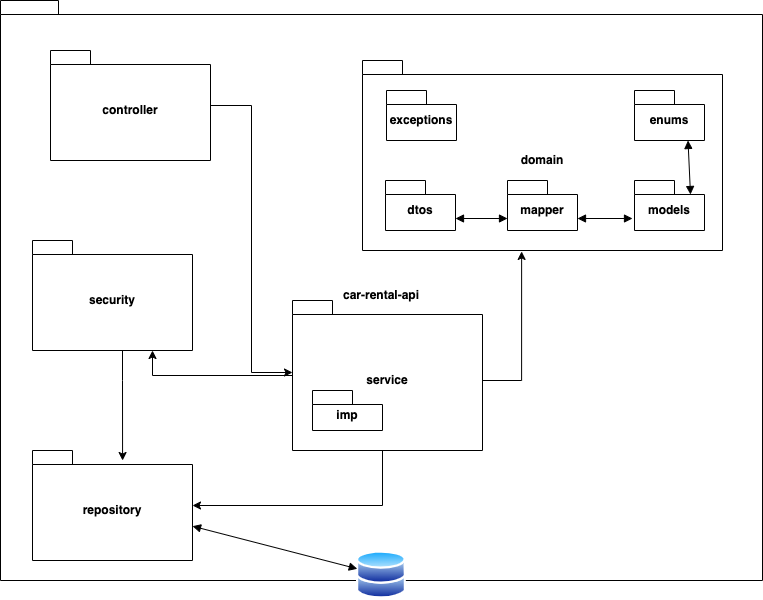

The diagram above was exported from draw.io. Its source (the exported page's mxGraphModel, read from the mxfile embedded in the PNG):
<mxGraphModel dx="811" dy="544" grid="1" gridSize="10" guides="1" tooltips="1" connect="1" arrows="1" fold="1" page="1" pageScale="1" pageWidth="827" pageHeight="1169" math="0" shadow="0">
  <root>
    <mxCell id="0" />
    <mxCell id="1" parent="0" />
    <mxCell id="m3lrE2y-LQIrOa1oOy-9-46" value="car-rental-api" style="shape=folder;fontStyle=1;spacingTop=10;tabWidth=40;tabHeight=14;tabPosition=left;html=1;whiteSpace=wrap;" parent="1" vertex="1">
      <mxGeometry x="8" y="490" width="762" height="580" as="geometry" />
    </mxCell>
    <mxCell id="m3lrE2y-LQIrOa1oOy-9-1" value="&lt;div&gt;controller&lt;/div&gt;" style="shape=folder;fontStyle=1;spacingTop=10;tabWidth=40;tabHeight=14;tabPosition=left;html=1;whiteSpace=wrap;" parent="1" vertex="1">
      <mxGeometry x="58" y="540" width="160" height="110" as="geometry" />
    </mxCell>
    <mxCell id="m3lrE2y-LQIrOa1oOy-9-2" value="domain" style="shape=folder;fontStyle=1;spacingTop=10;tabWidth=40;tabHeight=14;tabPosition=left;html=1;whiteSpace=wrap;" parent="1" vertex="1">
      <mxGeometry x="370" y="550" width="360" height="190" as="geometry" />
    </mxCell>
    <mxCell id="m3lrE2y-LQIrOa1oOy-9-3" value="&lt;div&gt;repository&lt;/div&gt;" style="shape=folder;fontStyle=1;spacingTop=10;tabWidth=40;tabHeight=14;tabPosition=left;html=1;whiteSpace=wrap;" parent="1" vertex="1">
      <mxGeometry x="40" y="940" width="160" height="110" as="geometry" />
    </mxCell>
    <mxCell id="m3lrE2y-LQIrOa1oOy-9-4" value="security" style="shape=folder;fontStyle=1;spacingTop=10;tabWidth=40;tabHeight=14;tabPosition=left;html=1;whiteSpace=wrap;" parent="1" vertex="1">
      <mxGeometry x="40" y="730" width="160" height="110" as="geometry" />
    </mxCell>
    <mxCell id="m3lrE2y-LQIrOa1oOy-9-42" style="edgeStyle=orthogonalEdgeStyle;rounded=0;orthogonalLoop=1;jettySize=auto;html=1;" parent="1" source="m3lrE2y-LQIrOa1oOy-9-5" target="m3lrE2y-LQIrOa1oOy-9-3" edge="1">
      <mxGeometry relative="1" as="geometry">
        <Array as="points">
          <mxPoint x="390" y="995" />
        </Array>
      </mxGeometry>
    </mxCell>
    <mxCell id="m3lrE2y-LQIrOa1oOy-9-5" value="service" style="shape=folder;fontStyle=1;spacingTop=10;tabWidth=40;tabHeight=14;tabPosition=left;html=1;whiteSpace=wrap;" parent="1" vertex="1">
      <mxGeometry x="300" y="790" width="190" height="150" as="geometry" />
    </mxCell>
    <mxCell id="m3lrE2y-LQIrOa1oOy-9-6" value="&lt;div&gt;imp&lt;/div&gt;" style="shape=folder;fontStyle=1;spacingTop=10;tabWidth=40;tabHeight=14;tabPosition=left;html=1;whiteSpace=wrap;" parent="1" vertex="1">
      <mxGeometry x="320" y="880" width="70" height="40" as="geometry" />
    </mxCell>
    <mxCell id="m3lrE2y-LQIrOa1oOy-9-8" value="dtos" style="shape=folder;fontStyle=1;spacingTop=10;tabWidth=40;tabHeight=14;tabPosition=left;html=1;whiteSpace=wrap;" parent="1" vertex="1">
      <mxGeometry x="393" y="670" width="70" height="50" as="geometry" />
    </mxCell>
    <mxCell id="m3lrE2y-LQIrOa1oOy-9-11" value="enums" style="shape=folder;fontStyle=1;spacingTop=10;tabWidth=40;tabHeight=14;tabPosition=left;html=1;whiteSpace=wrap;" parent="1" vertex="1">
      <mxGeometry x="642" y="580" width="70" height="50" as="geometry" />
    </mxCell>
    <mxCell id="m3lrE2y-LQIrOa1oOy-9-12" value="models" style="shape=folder;fontStyle=1;spacingTop=10;tabWidth=40;tabHeight=14;tabPosition=left;html=1;whiteSpace=wrap;" parent="1" vertex="1">
      <mxGeometry x="642" y="670" width="70" height="50" as="geometry" />
    </mxCell>
    <mxCell id="m3lrE2y-LQIrOa1oOy-9-13" value="exceptions" style="shape=folder;fontStyle=1;spacingTop=10;tabWidth=40;tabHeight=14;tabPosition=left;html=1;whiteSpace=wrap;" parent="1" vertex="1">
      <mxGeometry x="394" y="580" width="70" height="50" as="geometry" />
    </mxCell>
    <mxCell id="m3lrE2y-LQIrOa1oOy-9-14" value="mapper" style="shape=folder;fontStyle=1;spacingTop=10;tabWidth=40;tabHeight=14;tabPosition=left;html=1;whiteSpace=wrap;" parent="1" vertex="1">
      <mxGeometry x="515" y="670" width="70" height="50" as="geometry" />
    </mxCell>
    <mxCell id="m3lrE2y-LQIrOa1oOy-9-33" style="edgeStyle=orthogonalEdgeStyle;rounded=0;orthogonalLoop=1;jettySize=auto;html=1;entryX=0.442;entryY=1.005;entryDx=0;entryDy=0;entryPerimeter=0;" parent="1" source="m3lrE2y-LQIrOa1oOy-9-5" target="m3lrE2y-LQIrOa1oOy-9-2" edge="1">
      <mxGeometry relative="1" as="geometry">
        <Array as="points">
          <mxPoint x="529" y="870" />
        </Array>
      </mxGeometry>
    </mxCell>
    <mxCell id="m3lrE2y-LQIrOa1oOy-9-35" style="edgeStyle=orthogonalEdgeStyle;rounded=0;orthogonalLoop=1;jettySize=auto;html=1;entryX=0;entryY=0.48;entryDx=0;entryDy=0;entryPerimeter=0;" parent="1" source="m3lrE2y-LQIrOa1oOy-9-1" target="m3lrE2y-LQIrOa1oOy-9-5" edge="1">
      <mxGeometry relative="1" as="geometry" />
    </mxCell>
    <mxCell id="m3lrE2y-LQIrOa1oOy-9-38" style="edgeStyle=orthogonalEdgeStyle;rounded=0;orthogonalLoop=1;jettySize=auto;html=1;entryX=0.563;entryY=0.091;entryDx=0;entryDy=0;entryPerimeter=0;" parent="1" source="m3lrE2y-LQIrOa1oOy-9-4" target="m3lrE2y-LQIrOa1oOy-9-3" edge="1">
      <mxGeometry relative="1" as="geometry">
        <Array as="points">
          <mxPoint x="130" y="870" />
          <mxPoint x="130" y="870" />
        </Array>
      </mxGeometry>
    </mxCell>
    <mxCell id="m3lrE2y-LQIrOa1oOy-9-41" style="edgeStyle=orthogonalEdgeStyle;rounded=0;orthogonalLoop=1;jettySize=auto;html=1;entryX=0.75;entryY=1;entryDx=0;entryDy=0;entryPerimeter=0;" parent="1" source="m3lrE2y-LQIrOa1oOy-9-5" target="m3lrE2y-LQIrOa1oOy-9-4" edge="1">
      <mxGeometry relative="1" as="geometry" />
    </mxCell>
    <mxCell id="m3lrE2y-LQIrOa1oOy-9-43" value="" style="endArrow=block;startArrow=block;endFill=1;startFill=1;html=1;rounded=0;entryX=0;entryY=0;entryDx=0;entryDy=41;entryPerimeter=0;exitX=0;exitY=0;exitDx=70;exitDy=41;exitPerimeter=0;" parent="1" edge="1">
      <mxGeometry width="160" relative="1" as="geometry">
        <mxPoint x="463" y="708" as="sourcePoint" />
        <mxPoint x="515" y="708" as="targetPoint" />
      </mxGeometry>
    </mxCell>
    <mxCell id="m3lrE2y-LQIrOa1oOy-9-44" value="" style="endArrow=block;startArrow=block;endFill=1;startFill=1;html=1;rounded=0;exitX=0;exitY=0;exitDx=70;exitDy=32;exitPerimeter=0;" parent="1" edge="1">
      <mxGeometry width="160" relative="1" as="geometry">
        <mxPoint x="585" y="708" as="sourcePoint" />
        <mxPoint x="640" y="708" as="targetPoint" />
      </mxGeometry>
    </mxCell>
    <mxCell id="m3lrE2y-LQIrOa1oOy-9-45" value="" style="endArrow=block;startArrow=block;endFill=1;startFill=1;html=1;rounded=0;entryX=0;entryY=0;entryDx=55;entryDy=14;entryPerimeter=0;exitX=0.75;exitY=1;exitDx=0;exitDy=0;exitPerimeter=0;" parent="1" edge="1">
      <mxGeometry width="160" relative="1" as="geometry">
        <mxPoint x="695.5" y="630" as="sourcePoint" />
        <mxPoint x="698" y="684" as="targetPoint" />
      </mxGeometry>
    </mxCell>
    <mxCell id="QcNECwxyC9UWH3fwUYcH-1" value="" style="image;aspect=fixed;perimeter=ellipsePerimeter;html=1;align=center;shadow=0;dashed=0;spacingTop=3;image=img/lib/active_directory/databases.svg;" parent="1" vertex="1">
      <mxGeometry x="364" y="1040" width="50" height="49" as="geometry" />
    </mxCell>
    <mxCell id="QcNECwxyC9UWH3fwUYcH-2" value="" style="endArrow=block;startArrow=block;endFill=1;startFill=1;html=1;rounded=0;" parent="1" source="m3lrE2y-LQIrOa1oOy-9-3" target="QcNECwxyC9UWH3fwUYcH-1" edge="1">
      <mxGeometry width="160" relative="1" as="geometry">
        <mxPoint x="330" y="850" as="sourcePoint" />
        <mxPoint x="490" y="850" as="targetPoint" />
      </mxGeometry>
    </mxCell>
  </root>
</mxGraphModel>